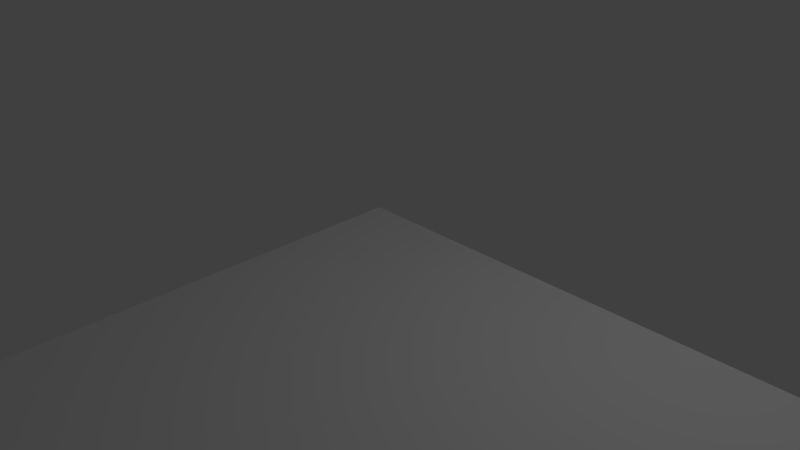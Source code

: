 # Source: highBay_newOriginMoreSpace.blend  (saved by Blender 2.71.0; exported with 4.5.12 LTS)
import bpy
from mathutils import Matrix  # noqa: F401  (used for matrix-valued properties, if any)

bpy.ops.wm.read_factory_settings(use_empty=True)
scene = bpy.context.scene
scene.name = 'Scene'

# ---- collections
col_collection_1 = bpy.data.collections.new('Collection 1'); scene.collection.children.link(col_collection_1)

# ---- world
world_world = bpy.data.worlds.new('World'); scene.world = world_world
world_world.color = (0.05088, 0.05088, 0.05088)
world_world.use_sun_shadow = False
world_world.sun_shadow_jitter_overblur = 0.0
world_world.cycles.sampling_method = 'MANUAL'
world_world.cycles.sample_map_resolution = 256

# ---- cameras
cam_camera = bpy.data.cameras.new('Camera')
cam_camera.clip_end = 100.0
cam_camera.lens = 35.0
cam_camera.sensor_width = 32.0
cam_camera.sensor_height = 18.0
cam_camera.ortho_scale = 7.314
cam_camera.dof.focus_distance = 0.0
cam_camera.dof.aperture_fstop = 128.0

# ---- lights
light_lamp = bpy.data.lights.new('Lamp', 'POINT')
light_lamp.transmission_factor = 0.0
light_lamp.cutoff_distance = 30.0
light_lamp.energy = 100.0
light_lamp.shadow_buffer_clip_start = 1.001
light_lamp.shadow_soft_size = 0.1
light_lamp.shadow_maximum_resolution = 0.006
light_lamp.use_absolute_resolution = True
light_lamp.cycles.use_multiple_importance_sampling = False

# ---- meshes
me_plane = bpy.data.meshes.new('Plane')
me_plane.from_pydata([(-1.0, -18.4, 0.0), (32.88, -18.4, 0.0), (-1.0, 1.0, 0.0), (32.88, 1.0, 0.0), (-1.0, 0.8, 0.0), (32.88, 0.8, 0.0), (-1.0, -18.2, 0.0), (32.88, -18.2, 0.0), (-0.8, -18.4, 0.0), (-0.8, 1.0, 0.0), (-0.8, 0.8, 0.0), (-0.8, -18.2, 0.0), (32.68, -18.4, 0.0), (32.68, 1.0, 0.0), (32.68, 0.8, 0.0), (32.68, -18.2, 0.0)], [], [(14, 5, 3, 13), (15, 7, 5, 14), (12, 1, 7, 15), (4, 10, 9, 2), (6, 11, 10, 4), (0, 8, 11, 6), (10, 14, 13, 9), (11, 15, 14, 10), (8, 12, 15, 11)])
me_plane.use_remesh_preserve_volume = False
me_plane.use_remesh_preserve_attributes = False
me_plane.use_mirror_vertex_groups = False
me_plane.update()

# ---- objects
ob_plane = bpy.data.objects.new('Plane', me_plane)
ob_lamp = bpy.data.objects.new('Lamp', light_lamp)
ob_camera = bpy.data.objects.new('Camera', cam_camera)

# ---- transforms, parenting, visibility, modifiers, constraints
ob_plane.location = (0.0, 0.0, 0.0)
ob_plane.lineart.crease_threshold = 0.0
ob_lamp.location = (4.076, 1.005, 5.904)
ob_lamp.rotation_euler = (0.6503, 0.05522, 1.866)
ob_lamp.lock_rotations_4d = False
ob_lamp.empty_display_type = 'ARROWS'
ob_lamp.color = (0.0, 0.0, 0.0, 0.0)
ob_lamp.lineart.crease_threshold = 0.0
ob_camera.location = (7.481, -6.508, 5.344)
ob_camera.rotation_euler = (1.109, 0.01082, 0.8149)
ob_camera.lock_rotations_4d = False
ob_camera.empty_display_type = 'ARROWS'
ob_camera.color = (0.0, 0.0, 0.0, 0.0)
ob_camera.display_type = 'WIRE'
ob_camera.lineart.crease_threshold = 0.0

# ---- collection membership
col_collection_1.objects.link(ob_plane)
col_collection_1.objects.link(ob_lamp)
col_collection_1.objects.link(ob_camera)

# ---- scene / render settings (as saved in the file)
scene.camera = ob_camera
scene.frame_start = 1; scene.frame_end = 250; scene.frame_set(1)
scene.render.engine = 'BLENDER_EEVEE_NEXT'
scene.render.resolution_percentage = 50
scene.render.dither_intensity = 0.0
scene.cycles.use_denoising = False
scene.cycles.samples = 10
scene.cycles.sampling_pattern = 'TABULATED_SOBOL'
scene.cycles.light_sampling_threshold = 0.0
scene.cycles.use_adaptive_sampling = False
scene.cycles.use_light_tree = False
scene.cycles.blur_glossy = 0.0
scene.cycles.volume_bounces = 1
scene.cycles.pixel_filter_type = 'GAUSSIAN'
scene.cycles.sample_clamp_indirect = 0.0
scene.view_settings.view_transform = 'Standard'
bpy.context.view_layer.update()

